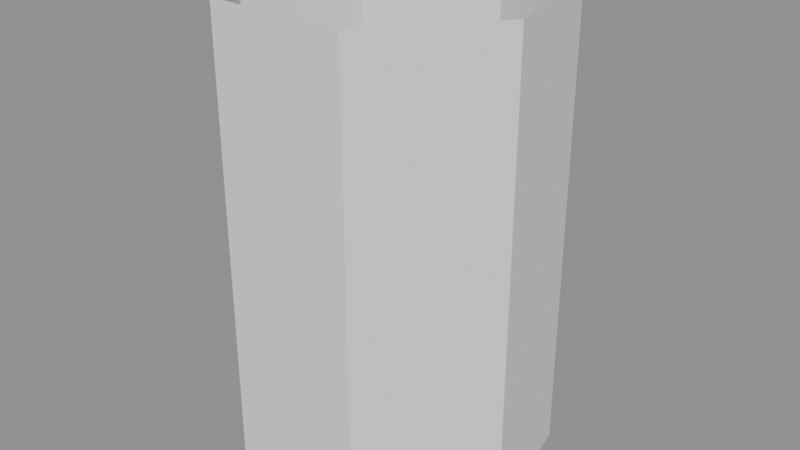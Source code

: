 # Source: tubo_7_caras.blend  (saved by Blender 5.2.45; exported with 4.5.12 LTS)
import bpy
from mathutils import Matrix  # noqa: F401  (used for matrix-valued properties, if any)

bpy.ops.wm.read_factory_settings(use_empty=True)
scene = bpy.context.scene
scene.name = 'Scene'

# ---- meshes
me_tubo_7_caras = bpy.data.meshes.new('tubo_7_caras')
me_tubo_7_caras.from_pydata([(0.0, 0.1, 0.0), (0.0, 0.1, 0.3), (0.07818, 0.06235, 0.0), (0.07818, 0.06235, 0.3), (0.09749, -0.02225, 0.0), (0.09749, -0.02225, 0.3), (0.04339, -0.0901, 0.0), (0.04339, -0.0901, 0.3), (-0.04339, -0.0901, 0.0), (-0.04339, -0.0901, 0.3), (-0.09749, -0.02225, 0.0), (-0.09749, -0.02225, 0.3), (-0.07818, 0.06235, 0.0), (-0.07818, 0.06235, 0.3)], [], [(0, 1, 3, 2), (2, 3, 5, 4), (4, 5, 7, 6), (6, 7, 9, 8), (8, 9, 11, 10), (10, 11, 13, 12), (12, 13, 1, 0)])
me_tubo_7_caras.update()

# ---- objects
ob_tubo_7_caras = bpy.data.objects.new('tubo_7_caras', me_tubo_7_caras)

# ---- transforms, parenting, visibility, modifiers, constraints
ob_tubo_7_caras.location = (0.0, 0.0, 0.0)

# ---- collection membership
scene.collection.objects.link(ob_tubo_7_caras)

# ---- scene / render settings (as saved in the file)
scene.frame_start = 1; scene.frame_end = 250; scene.frame_set(1)
scene.render.engine = 'BLENDER_EEVEE_NEXT'
scene.render.bake_bias = 0.0
scene.render.bake_samples = 0
scene.render.compositor_device = 'GPU'
scene.eevee.use_volume_custom_range = False
scene.eevee.fast_gi_thickness_near = 0.1
scene.eevee.fast_gi_thickness_far = 0.0
scene.eevee.ray_tracing_options.screen_trace_thickness = 0.1
bpy.context.view_layer.update()

# ---- added for rendering (the .blend has no active camera and no usable light): camera, sun + grey world if the file has none
cam_auto = bpy.data.cameras.new('AutoCamera')
cam_auto.lens = 50.0
cam_auto.sensor_width = 36.0
cam_auto.clip_end = 1000.0
ob_auto_camera = bpy.data.objects.new('AutoCamera', cam_auto)
scene.collection.objects.link(ob_auto_camera)
ob_auto_camera.location = (0.374866, -0.444887, 0.449893)
ob_auto_camera.rotation_euler = (1.09748, -7.21219e-08, 0.694738)
scene.camera = ob_auto_camera
light_auto_sun = bpy.data.lights.new('AutoSun', 'SUN')
light_auto_sun.energy = 3.0
light_auto_sun.angle = 0.0523599
ob_auto_sun = bpy.data.objects.new('AutoSun', light_auto_sun)
scene.collection.objects.link(ob_auto_sun)
ob_auto_sun.rotation_euler = (0.872665, 0.174533, 0.523599)
if scene.world is None:
    world_auto = bpy.data.worlds.new('AutoWorld')
    world_auto.color = (0.3, 0.3, 0.3)
    scene.world = world_auto
bpy.context.view_layer.update()
